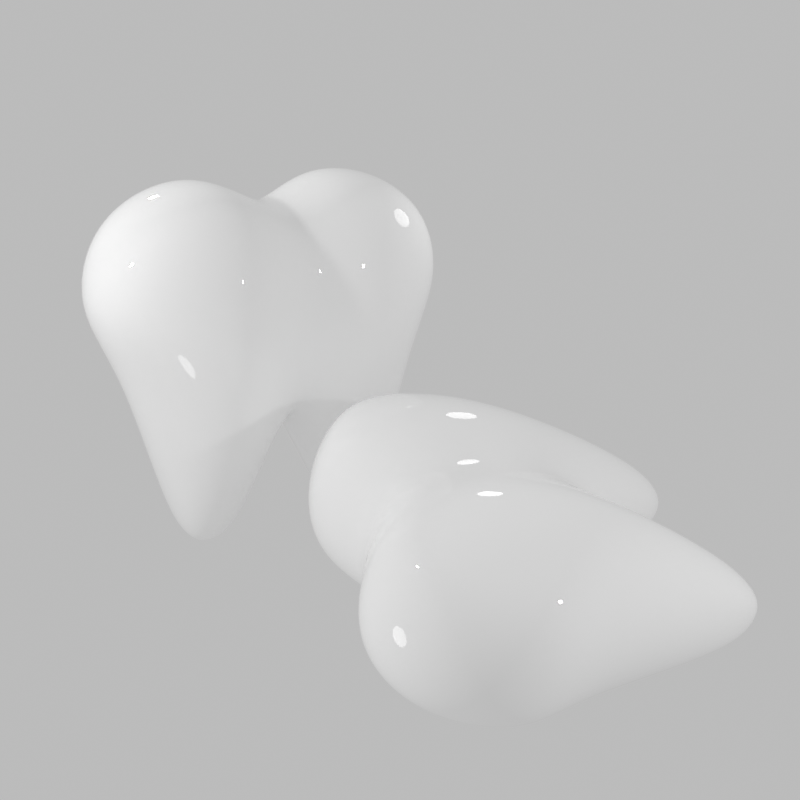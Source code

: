 # Source: 0_1_1_.blend  (saved by Blender 2.92.15; exported with 4.5.12 LTS)
import bpy
from mathutils import Matrix  # noqa: F401  (used for matrix-valued properties, if any)

bpy.ops.wm.read_factory_settings(use_empty=True)
scene = bpy.context.scene
scene.name = 'Scene'

# ---- collections
col_collection = bpy.data.collections.new('Collection'); scene.collection.children.link(col_collection)

# ---- materials (node trees are filled in below, after node groups)
mat_material = bpy.data.materials.new('Material')
mat_material.use_transparent_shadow = False

# ---- material node trees
mat_material.use_nodes = True; mat_material.node_tree.nodes.clear()
_N = mat_material.node_tree.nodes; _L = mat_material.node_tree.links
n0 = _N.new('ShaderNodeBsdfPrincipled'); n0.name = 'Principled BSDF'; n0.location = (10, 300)
n0.distribution = 'GGX'
n0.subsurface_method = 'BURLEY'
n0.inputs[0].default_value = (1.0, 1.0, 1.0, 1.0)
n0.inputs[2].default_value = 0.0
n0.inputs[3].default_value = 1.45
n0.inputs[27].default_value = (0.0, 0.0, 0.0, 1.0)
n0.inputs[28].default_value = 1.0
n1 = _N.new('ShaderNodeOutputMaterial'); n1.name = 'Material Output'; n1.location = (300, 300)
_L.new(n0.outputs[0], n1.inputs[0])
n1.is_active_output = True

# ---- world
world_world = bpy.data.worlds.new('World'); scene.world = world_world
world_world.use_nodes = True; world_world.node_tree.nodes.clear()
_N = world_world.node_tree.nodes; _L = world_world.node_tree.links
n0 = _N.new('ShaderNodeOutputWorld'); n0.name = 'World Output'; n0.location = (300, 300)
n1 = _N.new('ShaderNodeBackground'); n1.name = 'Background'; n1.location = (10, 300)
n1.inputs[0].default_value = (0.5, 0.5, 0.5, 1.0)
_L.new(n1.outputs[0], n0.inputs[0])
n0.is_active_output = True
world_world.color = (0.05088, 0.05088, 0.05088)
world_world.use_sun_shadow = False
world_world.sun_shadow_jitter_overblur = 0.0

# ---- cameras
cam_camera = bpy.data.cameras.new('Camera')

# ---- lights
light_trilamp_back = bpy.data.lights.new('TriLamp-Back', 'AREA')
light_trilamp_back.transmission_factor = 0.0
light_trilamp_back.energy = 39.27
light_trilamp_back.shadow_soft_size = 0.25
light_trilamp_back.shadow_maximum_resolution = 0.006
light_trilamp_back.use_absolute_resolution = True
light_trilamp_fill = bpy.data.lights.new('TriLamp-Fill', 'AREA')
light_trilamp_fill.transmission_factor = 0.0
light_trilamp_fill.energy = 39.27
light_trilamp_fill.shadow_soft_size = 0.25
light_trilamp_fill.shadow_maximum_resolution = 0.006
light_trilamp_fill.use_absolute_resolution = True
light_trilamp_key = bpy.data.lights.new('TriLamp-Key', 'AREA')
light_trilamp_key.transmission_factor = 0.0
light_trilamp_key.energy = 78.54
light_trilamp_key.shadow_soft_size = 0.25
light_trilamp_key.shadow_maximum_resolution = 0.006
light_trilamp_key.use_absolute_resolution = True
light_point = bpy.data.lights.new('Point', 'POINT')
light_point.transmission_factor = 0.0
light_point.shadow_soft_size = 0.25
light_point.shadow_maximum_resolution = 0.006
light_point.use_absolute_resolution = True
light_point_001 = bpy.data.lights.new('Point.001', 'POINT')
light_point_001.transmission_factor = 0.0
light_point_001.shadow_soft_size = 0.25
light_point_001.shadow_maximum_resolution = 0.006
light_point_001.use_absolute_resolution = True

# ---- meshes
me_cube = bpy.data.meshes.new('Cube')
me_cube.from_pydata([(2.304, 1.0, 1.142), (2.03, 1.0, -0.9055), (2.304, -1.0, 1.142), (2.03, -1.0, -0.9055), (1.01, -1.256, 1.644), (1.01, 1.58, -1.133), (1.01, 1.256, 1.644), (1.01, -1.58, -1.133), (0.0, 1.0, -1.0), (0.0, -1.0, 0.7543), (0.0, -1.0, -1.0), (0.0, 1.0, 0.7543), (1.732, 0.4527, -3.392), (1.275, 0.5687, -3.508), (1.275, -0.5687, -3.508), (1.732, -0.4527, -3.392), (0.8175, 0.4527, -3.392), (0.8175, -0.4527, -3.392), (2.739, 1.0, -0.009451), (2.739, -1.0, -0.009451), (1.01, 1.58, -5.96e-08), (1.01, -1.58, -5.96e-08), (0.0, 1.0, 0.0), (0.0, -1.0, 0.0), (1.01, 0.0, 2.022), (2.619, -1.905e-08, 1.369), (2.436, -5.079e-10, -0.9962), (0.0, 0.0, -1.302), (0.0, 0.0, 1.093), (1.275, 0.0, -3.853), (1.732, 0.0, -3.737), (0.8175, 0.0, -3.737), (3.054, 1.27e-09, -0.009451)], [], [(22, 11, 6, 20), (25, 24, 4, 2), (27, 8, 16, 31), (3, 7, 14, 15), (32, 25, 2, 19), (20, 6, 0, 18), (31, 29, 14, 17), (19, 2, 4, 21), (21, 4, 9, 23), (24, 28, 9, 4), (29, 30, 15, 14), (26, 3, 15, 30), (7, 10, 17, 14), (5, 1, 12, 13), (8, 5, 13, 16), (7, 21, 23, 10), (3, 19, 21, 7), (5, 20, 18, 1), (26, 32, 19, 3), (8, 22, 20, 5), (1, 18, 32, 26), (1, 26, 30, 12), (13, 12, 30, 29), (6, 11, 28, 24), (16, 13, 29, 31), (18, 0, 25, 32), (10, 27, 31, 17), (0, 6, 24, 25)])
me_cube.polygons.foreach_set('use_smooth', [True] * 28)
_uv = me_cube.uv_layers.new(name='UVMap')
_uv.uv.foreach_set('vector', [0.5, 0.375, 0.625, 0.375, 0.625, 0.4375, 0.5, 0.4375, 0.625, 0.625, 0.6875, 0.625, 0.6875, 0.75, 0.625, 0.75, 0.0, 0.0, 0.0, 0.0, 0.0, 0.0, 0.0, 0.0, 0.375, 0.75, 0.375, 0.8125, 0.375, 0.8125, 0.375, 0.75, 0.5, 0.625, 0.625, 0.625, 0.625, 0.75, 0.5, 0.75, 0.5, 0.4375, 0.625, 0.4375, 0.625, 0.5, 0.5, 0.5, 0.25, 0.625, 0.3125, 0.625, 0.3125, 0.75, 0.25, 0.75, 0.5, 0.75, 0.625, 0.75, 0.625, 0.8125, 0.5, 0.8125, 0.5, 0.8125, 0.625, 0.8125, 0.625, 0.875, 0.5, 0.875, 0.6875, 0.625, 0.75, 0.625, 0.75, 0.75, 0.6875, 0.75, 0.3125, 0.625, 0.375, 0.625, 0.375, 0.75, 0.3125, 0.75, 0.375, 0.625, 0.375, 0.75, 0.375, 0.75, 0.375, 0.625, 0.375, 0.8125, 0.375, 0.875, 0.375, 0.875, 0.375, 0.8125, 0.375, 0.4375, 0.375, 0.5, 0.375, 0.5, 0.375, 0.4375, 0.375, 0.375, 0.375, 0.4375, 0.375, 0.4375, 0.375, 0.375, 0.375, 0.8125, 0.5, 0.8125, 0.5, 0.875, 0.375, 0.875, 0.375, 0.75, 0.5, 0.75, 0.5, 0.8125, 0.375, 0.8125, 0.375, 0.4375, 0.5, 0.4375, 0.5, 0.5, 0.375, 0.5, 0.375, 0.625, 0.5, 0.625, 0.5, 0.75, 0.375, 0.75, 0.375, 0.375, 0.5, 0.375, 0.5, 0.4375, 0.375, 0.4375, 0.375, 0.5, 0.5, 0.5, 0.5, 0.625, 0.375, 0.625, 0.375, 0.5, 0.375, 0.625, 0.375, 0.625, 0.375, 0.5, 0.3125, 0.5, 0.375, 0.5, 0.375, 0.625, 0.3125, 0.625, 0.6875, 0.5, 0.75, 0.5, 0.75, 0.625, 0.6875, 0.625, 0.25, 0.5, 0.3125, 0.5, 0.3125, 0.625, 0.25, 0.625, 0.5, 0.5, 0.625, 0.5, 0.625, 0.625, 0.5, 0.625, 0.0, 0.0, 0.0, 0.0, 0.0, 0.0, 0.0, 0.0, 0.625, 0.5, 0.6875, 0.5, 0.6875, 0.625, 0.625, 0.625])
me_cube.materials.append(mat_material)
me_cube.use_remesh_preserve_volume = False
me_cube.use_remesh_preserve_attributes = False
me_cube.use_mirror_vertex_groups = False
me_cube.update()
me_cube_001 = bpy.data.meshes.new('Cube.001')
me_cube_001.from_pydata([(2.304, 1.0, 1.142), (2.03, 1.0, -0.9055), (2.304, -1.0, 1.142), (2.03, -1.0, -0.9055), (1.01, -1.256, 1.644), (1.01, 1.58, -1.133), (1.01, 1.256, 1.644), (1.01, -1.58, -1.133), (0.0, 1.0, -1.0), (0.0, -1.0, 0.7543), (0.0, -1.0, -1.0), (0.0, 1.0, 0.7543), (1.732, 0.4527, -3.392), (1.275, 0.5687, -3.508), (1.275, -0.5687, -3.508), (1.732, -0.4527, -3.392), (0.8175, 0.4527, -3.392), (0.8175, -0.4527, -3.392), (2.739, 1.0, -0.009451), (2.739, -1.0, -0.009451), (1.01, 1.58, -5.96e-08), (1.01, -1.58, -5.96e-08), (0.0, 1.0, 0.0), (0.0, -1.0, 0.0), (1.01, 0.0, 2.022), (2.619, -1.905e-08, 1.369), (2.436, -5.079e-10, -0.9962), (0.0, 0.0, -1.302), (0.0, 0.0, 1.093), (1.275, 0.0, -3.853), (1.732, 0.0, -3.737), (0.8175, 0.0, -3.737), (3.054, 1.27e-09, -0.009451)], [], [(22, 11, 6, 20), (25, 24, 4, 2), (27, 8, 16, 31), (3, 7, 14, 15), (32, 25, 2, 19), (20, 6, 0, 18), (31, 29, 14, 17), (19, 2, 4, 21), (21, 4, 9, 23), (24, 28, 9, 4), (29, 30, 15, 14), (26, 3, 15, 30), (7, 10, 17, 14), (5, 1, 12, 13), (8, 5, 13, 16), (7, 21, 23, 10), (3, 19, 21, 7), (5, 20, 18, 1), (26, 32, 19, 3), (8, 22, 20, 5), (1, 18, 32, 26), (1, 26, 30, 12), (13, 12, 30, 29), (6, 11, 28, 24), (16, 13, 29, 31), (18, 0, 25, 32), (10, 27, 31, 17), (0, 6, 24, 25)])
me_cube_001.polygons.foreach_set('use_smooth', [True] * 28)
_uv = me_cube_001.uv_layers.new(name='UVMap')
_uv.uv.foreach_set('vector', [0.5, 0.375, 0.625, 0.375, 0.625, 0.4375, 0.5, 0.4375, 0.625, 0.625, 0.6875, 0.625, 0.6875, 0.75, 0.625, 0.75, 0.0, 0.0, 0.0, 0.0, 0.0, 0.0, 0.0, 0.0, 0.375, 0.75, 0.375, 0.8125, 0.375, 0.8125, 0.375, 0.75, 0.5, 0.625, 0.625, 0.625, 0.625, 0.75, 0.5, 0.75, 0.5, 0.4375, 0.625, 0.4375, 0.625, 0.5, 0.5, 0.5, 0.25, 0.625, 0.3125, 0.625, 0.3125, 0.75, 0.25, 0.75, 0.5, 0.75, 0.625, 0.75, 0.625, 0.8125, 0.5, 0.8125, 0.5, 0.8125, 0.625, 0.8125, 0.625, 0.875, 0.5, 0.875, 0.6875, 0.625, 0.75, 0.625, 0.75, 0.75, 0.6875, 0.75, 0.3125, 0.625, 0.375, 0.625, 0.375, 0.75, 0.3125, 0.75, 0.375, 0.625, 0.375, 0.75, 0.375, 0.75, 0.375, 0.625, 0.375, 0.8125, 0.375, 0.875, 0.375, 0.875, 0.375, 0.8125, 0.375, 0.4375, 0.375, 0.5, 0.375, 0.5, 0.375, 0.4375, 0.375, 0.375, 0.375, 0.4375, 0.375, 0.4375, 0.375, 0.375, 0.375, 0.8125, 0.5, 0.8125, 0.5, 0.875, 0.375, 0.875, 0.375, 0.75, 0.5, 0.75, 0.5, 0.8125, 0.375, 0.8125, 0.375, 0.4375, 0.5, 0.4375, 0.5, 0.5, 0.375, 0.5, 0.375, 0.625, 0.5, 0.625, 0.5, 0.75, 0.375, 0.75, 0.375, 0.375, 0.5, 0.375, 0.5, 0.4375, 0.375, 0.4375, 0.375, 0.5, 0.5, 0.5, 0.5, 0.625, 0.375, 0.625, 0.375, 0.5, 0.375, 0.625, 0.375, 0.625, 0.375, 0.5, 0.3125, 0.5, 0.375, 0.5, 0.375, 0.625, 0.3125, 0.625, 0.6875, 0.5, 0.75, 0.5, 0.75, 0.625, 0.6875, 0.625, 0.25, 0.5, 0.3125, 0.5, 0.3125, 0.625, 0.25, 0.625, 0.5, 0.5, 0.625, 0.5, 0.625, 0.625, 0.5, 0.625, 0.0, 0.0, 0.0, 0.0, 0.0, 0.0, 0.0, 0.0, 0.625, 0.5, 0.6875, 0.5, 0.6875, 0.625, 0.625, 0.625])
me_cube_001.materials.append(mat_material)
me_cube_001.use_remesh_preserve_volume = False
me_cube_001.use_remesh_preserve_attributes = False
me_cube_001.use_mirror_vertex_groups = False
me_cube_001.update()

# ---- objects
ob_cube = bpy.data.objects.new('Cube', me_cube)
ob_cube_001 = bpy.data.objects.new('Cube.001', me_cube_001)
ob_empty = bpy.data.objects.new('Empty', None)
ob_camera = bpy.data.objects.new('Camera', cam_camera)
ob_trilamp_back = bpy.data.objects.new('TriLamp-Back', light_trilamp_back)
ob_trilamp_fill = bpy.data.objects.new('TriLamp-Fill', light_trilamp_fill)
ob_trilamp_key = bpy.data.objects.new('TriLamp-Key', light_trilamp_key)
ob_point = bpy.data.objects.new('Point', light_point)
ob_point_001 = bpy.data.objects.new('Point.001', light_point_001)

# ---- transforms, parenting, visibility, modifiers, constraints
ob_cube.location = (-0.7825, 0.9867, 2.013)
ob_cube.rotation_euler = (0.0, -0.0, -2.303)
ob_cube.scale = (0.5577, 0.5577, 0.5577)
ob_cube.lock_rotations_4d = False
ob_cube.empty_display_type = 'ARROWS'
ob_cube.lineart.crease_threshold = 0.0
_m = ob_cube.modifiers.new('Mirror', 'MIRROR')
_m.use_clip = True
_m = ob_cube.modifiers.new('Subdivision', 'SUBSURF')
_m.uv_smooth = 'PRESERVE_CORNERS'
_m.levels = 4
_m.render_levels = 4
ob_cube_001.location = (1.024, -0.5084, 0.5477)
ob_cube_001.rotation_euler = (-1.377, -0.1679, 2.067)
ob_cube_001.scale = (0.5577, 0.5577, 0.5577)
ob_cube_001.lock_rotations_4d = False
ob_cube_001.empty_display_type = 'ARROWS'
ob_cube_001.lineart.crease_threshold = 0.0
_m = ob_cube_001.modifiers.new('Mirror', 'MIRROR')
_m.use_clip = True
_m = ob_cube_001.modifiers.new('Subdivision', 'SUBSURF')
_m.uv_smooth = 'PRESERVE_CORNERS'
_m.levels = 4
_m.render_levels = 4
ob_empty.location = (0.0, 0.0, 0.0)
ob_empty.rotation_euler = (-1.571, -2.22e-16, 2.22e-16)
ob_empty.empty_display_type = 'CIRCLE'
ob_empty.lineart.crease_threshold = 0.0
ob_camera.location = (1.905, -7.682, 3.959)
ob_camera.rotation_euler = (1.257, 1.431e-07, 0.1815)
ob_camera.lineart.crease_threshold = 0.0
ob_trilamp_back.location = (-3.428, 2.492, 5.0)
ob_trilamp_back.lineart.crease_threshold = 0.0
_c = ob_trilamp_back.constraints.new('TRACK_TO'); _c.name = 'Track To'
_c.target = ob_empty
ob_trilamp_fill.location = (6.17, -2.066, 2.861)
ob_trilamp_fill.lineart.crease_threshold = 0.0
_c = ob_trilamp_fill.constraints.new('TRACK_TO'); _c.name = 'Track To'
_c.target = ob_empty
ob_trilamp_key.location = (-3.767, -3.154, 4.216)
ob_trilamp_key.lineart.crease_threshold = 0.0
_c = ob_trilamp_key.constraints.new('TRACK_TO'); _c.name = 'Track To'
_c.target = ob_empty
ob_point.location = (1.248, 1.913, 2.99)
ob_point.lineart.crease_threshold = 0.0
ob_point_001.location = (-0.8266, -2.352, -0.1546)
ob_point_001.lineart.crease_threshold = 0.0

# ---- collection membership
col_collection.objects.link(ob_cube)
col_collection.objects.link(ob_cube_001)
col_collection.objects.link(ob_empty)
col_collection.objects.link(ob_camera)
col_collection.objects.link(ob_trilamp_back)
col_collection.objects.link(ob_trilamp_fill)
col_collection.objects.link(ob_trilamp_key)
col_collection.objects.link(ob_point)
col_collection.objects.link(ob_point_001)

# ---- scene / render settings (as saved in the file)
scene.camera = ob_camera
scene.frame_start = 1; scene.frame_end = 250; scene.frame_set(1)
scene.render.engine = 'BLENDER_EEVEE_NEXT'
scene.render.resolution_x = 2000
scene.render.resolution_y = 2000
scene.render.film_transparent = True
scene.cycles.use_denoising = False
scene.cycles.samples = 128
scene.cycles.sampling_pattern = 'TABULATED_SOBOL'
scene.cycles.use_adaptive_sampling = False
scene.cycles.use_light_tree = False
scene.eevee.use_gtao = True
scene.eevee.use_raytracing = True
scene.view_settings.look = 'Medium High Contrast'
scene.view_settings.view_transform = 'Standard'
bpy.context.view_layer.update()
